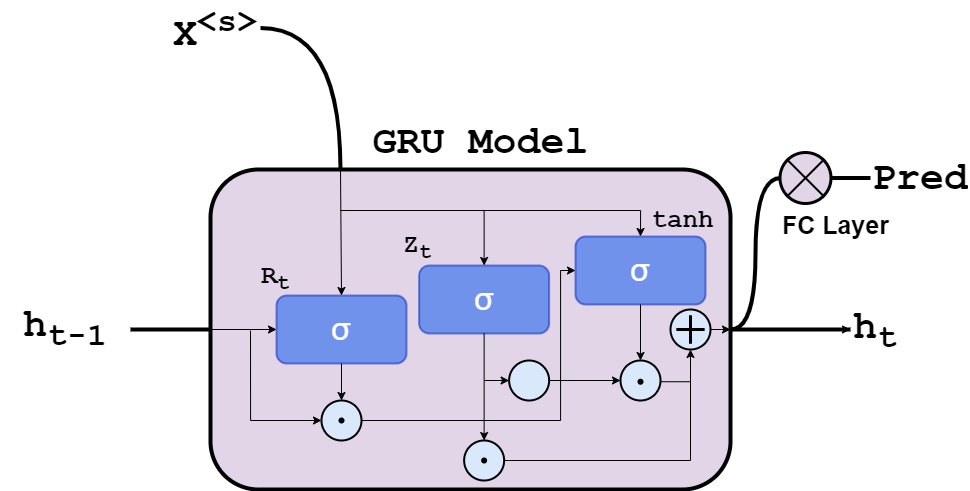

The diagram above was exported from draw.io. Its source (the exported page's mxGraphModel, read from the mxfile embedded in the PNG):
<mxGraphModel dx="1503" dy="882" grid="1" gridSize="10" guides="1" tooltips="1" connect="1" arrows="1" fold="1" page="1" pageScale="1" pageWidth="1100" pageHeight="850" math="0" shadow="0">
  <root>
    <mxCell id="0" />
    <mxCell id="1" parent="0" />
    <mxCell id="AVEdaVqTsH_PwXqT6mUa-11" value="&lt;font style=&quot;font-size: 40px;&quot;&gt;X&lt;sup style=&quot;&quot;&gt;&amp;lt;s&amp;gt;&lt;/sup&gt;&lt;/font&gt;" style="text;html=1;strokeColor=none;fillColor=none;align=center;verticalAlign=middle;whiteSpace=wrap;overflow=hidden;fontSize=16;fontStyle=1;fontFamily=Courier New;labelBorderColor=none;labelBackgroundColor=none;" parent="1" vertex="1">
      <mxGeometry x="180" y="240" width="90" height="55" as="geometry" />
    </mxCell>
    <mxCell id="AVEdaVqTsH_PwXqT6mUa-15" style="edgeStyle=orthogonalEdgeStyle;curved=1;rounded=0;html=1;exitX=1;exitY=0.5;endArrow=none;endFill=0;jettySize=auto;orthogonalLoop=1;strokeWidth=4;fontSize=16;exitDx=0;exitDy=0;labelBorderColor=none;labelBackgroundColor=none;entryX=0.25;entryY=0;entryDx=0;entryDy=0;" parent="1" source="AVEdaVqTsH_PwXqT6mUa-11" edge="1" target="AVEdaVqTsH_PwXqT6mUa-20">
      <mxGeometry relative="1" as="geometry">
        <mxPoint x="480" y="310" as="sourcePoint" />
        <mxPoint x="508" y="410" as="targetPoint" />
      </mxGeometry>
    </mxCell>
    <mxCell id="AVEdaVqTsH_PwXqT6mUa-17" style="edgeStyle=orthogonalEdgeStyle;curved=1;rounded=0;html=1;exitX=1;exitY=0.5;endArrow=none;endFill=0;jettySize=auto;orthogonalLoop=1;strokeWidth=4;fontSize=16;exitDx=0;exitDy=0;entryX=0;entryY=0.5;entryDx=0;entryDy=0;entryPerimeter=0;labelBorderColor=none;labelBackgroundColor=none;" parent="1" source="AVEdaVqTsH_PwXqT6mUa-20" target="AVEdaVqTsH_PwXqT6mUa-71" edge="1">
      <mxGeometry relative="1" as="geometry">
        <mxPoint x="590" y="475" as="sourcePoint" />
        <mxPoint x="670" y="620" as="targetPoint" />
      </mxGeometry>
    </mxCell>
    <mxCell id="AVEdaVqTsH_PwXqT6mUa-20" value="" style="rounded=1;whiteSpace=wrap;html=1;strokeWidth=4;fillColor=#E1D5E7;fontSize=16;labelBorderColor=none;labelBackgroundColor=none;" parent="1" vertex="1">
      <mxGeometry x="220" y="409" width="520" height="320" as="geometry" />
    </mxCell>
    <mxCell id="AVEdaVqTsH_PwXqT6mUa-21" value="" style="edgeStyle=orthogonalEdgeStyle;rounded=0;html=1;jettySize=auto;orthogonalLoop=1;strokeWidth=4;endArrow=none;endFill=0;exitX=0;exitY=0.5;exitDx=0;exitDy=0;entryX=1;entryY=0.5;entryDx=0;entryDy=0;fontSize=16;labelBorderColor=none;labelBackgroundColor=none;" parent="1" source="AVEdaVqTsH_PwXqT6mUa-20" target="AVEdaVqTsH_PwXqT6mUa-23" edge="1">
      <mxGeometry x="204.5" y="180" as="geometry">
        <mxPoint x="480" y="474.63" as="sourcePoint" />
        <mxPoint x="425" y="475" as="targetPoint" />
        <Array as="points" />
      </mxGeometry>
    </mxCell>
    <mxCell id="AVEdaVqTsH_PwXqT6mUa-23" value="&lt;span style=&quot;font-size: 40px;&quot;&gt;h&lt;sub style=&quot;&quot;&gt;t-1&lt;/sub&gt;&lt;/span&gt;" style="text;html=1;strokeColor=none;fillColor=none;align=center;verticalAlign=middle;whiteSpace=wrap;overflow=hidden;fontSize=16;fontStyle=1;fontFamily=Courier New;labelBorderColor=none;labelBackgroundColor=none;" parent="1" vertex="1">
      <mxGeometry x="10" y="522.75" width="130" height="92.5" as="geometry" />
    </mxCell>
    <mxCell id="AVEdaVqTsH_PwXqT6mUa-24" value="" style="edgeStyle=orthogonalEdgeStyle;rounded=0;html=1;jettySize=auto;orthogonalLoop=1;strokeWidth=4;endArrow=none;endFill=0;exitX=0;exitY=0.5;exitDx=0;exitDy=0;entryX=1;entryY=0.5;entryDx=0;entryDy=0;fontSize=16;labelBorderColor=none;labelBackgroundColor=none;" parent="1" source="AVEdaVqTsH_PwXqT6mUa-26" target="AVEdaVqTsH_PwXqT6mUa-20" edge="1">
      <mxGeometry x="204.5" y="180" as="geometry">
        <mxPoint x="610" y="467.5" as="sourcePoint" />
        <mxPoint x="565" y="467.5" as="targetPoint" />
        <Array as="points" />
      </mxGeometry>
    </mxCell>
    <mxCell id="AVEdaVqTsH_PwXqT6mUa-25" value="" style="edgeStyle=orthogonalEdgeStyle;rounded=0;orthogonalLoop=1;jettySize=auto;html=1;exitX=1;exitY=0.5;exitDx=0;exitDy=0;fontSize=16;labelBorderColor=none;labelBackgroundColor=none;entryX=0;entryY=0.5;entryDx=0;entryDy=0;" parent="1" source="AVEdaVqTsH_PwXqT6mUa-20" edge="1" target="AVEdaVqTsH_PwXqT6mUa-26">
      <mxGeometry relative="1" as="geometry">
        <mxPoint x="560" y="467.13" as="sourcePoint" />
        <mxPoint x="790" y="495" as="targetPoint" />
        <Array as="points" />
      </mxGeometry>
    </mxCell>
    <mxCell id="AVEdaVqTsH_PwXqT6mUa-26" value="&lt;span style=&quot;font-size: 40px;&quot;&gt;h&lt;sub style=&quot;&quot;&gt;t&lt;br style=&quot;font-size: 16px;&quot;&gt;&lt;/sub&gt;&lt;/span&gt;" style="text;html=1;strokeColor=none;fillColor=none;align=center;verticalAlign=middle;whiteSpace=wrap;overflow=hidden;fontSize=16;fontStyle=1;fontFamily=Courier New;labelBorderColor=none;labelBackgroundColor=none;" parent="1" vertex="1">
      <mxGeometry x="860" y="541.5" width="50" height="55" as="geometry" />
    </mxCell>
    <mxCell id="AVEdaVqTsH_PwXqT6mUa-27" value="&lt;font style=&quot;font-size: 40px;&quot;&gt;Pred&lt;/font&gt;" style="text;html=1;strokeColor=none;fillColor=none;align=center;verticalAlign=middle;whiteSpace=wrap;overflow=hidden;fontSize=16;fontStyle=1;fontFamily=Courier New;labelBorderColor=none;labelBackgroundColor=none;" parent="1" vertex="1">
      <mxGeometry x="880" y="390" width="100" height="55" as="geometry" />
    </mxCell>
    <mxCell id="AVEdaVqTsH_PwXqT6mUa-35" value="&lt;font style=&quot;font-size: 32px;&quot;&gt;σ&lt;/font&gt;" style="rounded=1;whiteSpace=wrap;html=1;strokeWidth=2;fillColor=#0050ef;strokeColor=#001DBC;fontColor=#ffffff;opacity=50;fontSize=16;labelBorderColor=none;labelBackgroundColor=none;" parent="1" vertex="1">
      <mxGeometry x="286" y="535" width="130" height="68" as="geometry" />
    </mxCell>
    <mxCell id="AVEdaVqTsH_PwXqT6mUa-37" value="" style="edgeStyle=orthogonalEdgeStyle;rounded=0;orthogonalLoop=1;jettySize=auto;html=1;exitX=0;exitY=0.5;exitDx=0;exitDy=0;entryX=0;entryY=0.5;entryDx=0;entryDy=0;strokeWidth=1;fontSize=16;labelBorderColor=none;labelBackgroundColor=none;" parent="1" source="AVEdaVqTsH_PwXqT6mUa-20" target="AVEdaVqTsH_PwXqT6mUa-35" edge="1">
      <mxGeometry relative="1" as="geometry">
        <mxPoint x="518" y="420" as="sourcePoint" />
        <mxPoint x="518" y="495" as="targetPoint" />
        <Array as="points" />
      </mxGeometry>
    </mxCell>
    <mxCell id="AVEdaVqTsH_PwXqT6mUa-38" value="" style="endArrow=classic;html=1;rounded=0;strokeWidth=1;exitX=0.5;exitY=1;exitDx=0;exitDy=0;entryX=0.5;entryY=0;entryDx=0;entryDy=0;entryPerimeter=0;fontSize=16;labelBorderColor=none;labelBackgroundColor=none;" parent="1" source="AVEdaVqTsH_PwXqT6mUa-35" target="AVEdaVqTsH_PwXqT6mUa-39" edge="1">
      <mxGeometry width="50" height="50" relative="1" as="geometry">
        <mxPoint x="530" y="535" as="sourcePoint" />
        <mxPoint x="580" y="480" as="targetPoint" />
      </mxGeometry>
    </mxCell>
    <mxCell id="AVEdaVqTsH_PwXqT6mUa-42" value="&lt;span style=&quot;font-size: 26px;&quot;&gt;R&lt;sub style=&quot;&quot;&gt;t&lt;/sub&gt;&lt;/span&gt;" style="text;html=1;strokeColor=none;fillColor=none;align=center;verticalAlign=middle;whiteSpace=wrap;overflow=hidden;fontSize=16;fontStyle=1;fontFamily=Courier New;labelBorderColor=none;labelBackgroundColor=none;" parent="1" vertex="1">
      <mxGeometry x="270" y="498" width="30" height="33" as="geometry" />
    </mxCell>
    <mxCell id="AVEdaVqTsH_PwXqT6mUa-43" value="&lt;font style=&quot;font-size: 32px;&quot;&gt;σ&lt;/font&gt;" style="rounded=1;whiteSpace=wrap;html=1;strokeWidth=2;fillColor=#0050ef;strokeColor=#001DBC;fontColor=#ffffff;opacity=50;fontSize=16;labelBorderColor=none;labelBackgroundColor=none;" parent="1" vertex="1">
      <mxGeometry x="428.63" y="505" width="130" height="68" as="geometry" />
    </mxCell>
    <mxCell id="AVEdaVqTsH_PwXqT6mUa-44" value="&lt;span style=&quot;font-size: 26px;&quot;&gt;Z&lt;sub style=&quot;&quot;&gt;t&lt;/sub&gt;&lt;/span&gt;" style="text;html=1;strokeColor=none;fillColor=none;align=center;verticalAlign=middle;whiteSpace=wrap;overflow=hidden;fontSize=16;fontStyle=1;fontFamily=Courier New;labelBorderColor=none;labelBackgroundColor=none;" parent="1" vertex="1">
      <mxGeometry x="412.38" y="467.5" width="30" height="33" as="geometry" />
    </mxCell>
    <mxCell id="AVEdaVqTsH_PwXqT6mUa-45" value="" style="edgeStyle=orthogonalEdgeStyle;rounded=0;orthogonalLoop=1;jettySize=auto;html=1;entryX=0.5;entryY=0;entryDx=0;entryDy=0;strokeWidth=1;fontSize=16;labelBorderColor=none;labelBackgroundColor=none;" parent="1" target="AVEdaVqTsH_PwXqT6mUa-43" edge="1">
      <mxGeometry relative="1" as="geometry">
        <mxPoint x="350" y="450" as="sourcePoint" />
        <mxPoint x="518" y="495" as="targetPoint" />
        <Array as="points">
          <mxPoint x="508" y="450" />
          <mxPoint x="584" y="450" />
        </Array>
      </mxGeometry>
    </mxCell>
    <mxCell id="AVEdaVqTsH_PwXqT6mUa-46" value="" style="edgeStyle=orthogonalEdgeStyle;rounded=0;orthogonalLoop=1;jettySize=auto;html=1;strokeWidth=1;entryX=0;entryY=0.5;entryDx=0;entryDy=0;entryPerimeter=0;fontSize=16;labelBorderColor=none;labelBackgroundColor=none;" parent="1" target="AVEdaVqTsH_PwXqT6mUa-39" edge="1">
      <mxGeometry relative="1" as="geometry">
        <mxPoint x="260" y="570" as="sourcePoint" />
        <mxPoint x="280" y="587.5" as="targetPoint" />
        <Array as="points">
          <mxPoint x="260" y="660" />
        </Array>
      </mxGeometry>
    </mxCell>
    <mxCell id="AVEdaVqTsH_PwXqT6mUa-47" value="&lt;font style=&quot;font-size: 32px;&quot;&gt;σ&lt;/font&gt;" style="rounded=1;whiteSpace=wrap;html=1;strokeWidth=2;fillColor=#0050ef;strokeColor=#001DBC;fontColor=#ffffff;opacity=50;fontSize=16;labelBorderColor=none;labelBackgroundColor=none;" parent="1" vertex="1">
      <mxGeometry x="585" y="476" width="130" height="68" as="geometry" />
    </mxCell>
    <mxCell id="AVEdaVqTsH_PwXqT6mUa-48" value="&lt;font style=&quot;font-size: 26px;&quot;&gt;tanh&lt;/font&gt;" style="text;html=1;strokeColor=none;fillColor=none;align=center;verticalAlign=middle;whiteSpace=wrap;overflow=hidden;fontSize=16;fontStyle=1;fontFamily=Courier New;labelBorderColor=none;labelBackgroundColor=none;" parent="1" vertex="1">
      <mxGeometry x="650" y="442.5" width="85" height="33" as="geometry" />
    </mxCell>
    <mxCell id="AVEdaVqTsH_PwXqT6mUa-49" value="" style="edgeStyle=orthogonalEdgeStyle;rounded=0;orthogonalLoop=1;jettySize=auto;html=1;entryX=0.5;entryY=0;entryDx=0;entryDy=0;strokeWidth=1;fontSize=16;labelBorderColor=none;labelBackgroundColor=none;" parent="1" target="AVEdaVqTsH_PwXqT6mUa-47" edge="1">
      <mxGeometry relative="1" as="geometry">
        <mxPoint x="505.3200000000001" y="450" as="sourcePoint" />
        <mxPoint x="596.69" y="485" as="targetPoint" />
        <Array as="points">
          <mxPoint x="650" y="450" />
        </Array>
      </mxGeometry>
    </mxCell>
    <mxCell id="AVEdaVqTsH_PwXqT6mUa-50" value="" style="verticalLabelPosition=bottom;verticalAlign=top;html=1;strokeWidth=2;shape=mxgraph.flowchart.on-page_reference;plain-blue;gradientColor=none;strokeColor=#000000;fontSize=16;labelBorderColor=none;labelBackgroundColor=none;" parent="1" vertex="1">
      <mxGeometry x="473.63" y="680" width="40" height="40" as="geometry" />
    </mxCell>
    <mxCell id="AVEdaVqTsH_PwXqT6mUa-51" value="" style="endArrow=classic;html=1;rounded=0;strokeWidth=1;exitX=0.5;exitY=1;exitDx=0;exitDy=0;entryX=0.5;entryY=0;entryDx=0;entryDy=0;entryPerimeter=0;fontSize=16;labelBorderColor=none;labelBackgroundColor=none;" parent="1" source="AVEdaVqTsH_PwXqT6mUa-43" target="AVEdaVqTsH_PwXqT6mUa-50" edge="1">
      <mxGeometry width="50" height="50" relative="1" as="geometry">
        <mxPoint x="518" y="515" as="sourcePoint" />
        <mxPoint x="518" y="543" as="targetPoint" />
        <Array as="points" />
      </mxGeometry>
    </mxCell>
    <mxCell id="AVEdaVqTsH_PwXqT6mUa-52" value="" style="verticalLabelPosition=bottom;verticalAlign=top;html=1;strokeWidth=2;shape=mxgraph.flowchart.on-page_reference;plain-blue;gradientColor=none;strokeColor=#000000;fontSize=16;labelBorderColor=none;labelBackgroundColor=none;" parent="1" vertex="1">
      <mxGeometry x="630" y="600" width="40" height="40" as="geometry" />
    </mxCell>
    <mxCell id="AVEdaVqTsH_PwXqT6mUa-53" value="" style="endArrow=classic;html=1;rounded=0;strokeWidth=1;exitX=0.5;exitY=1;exitDx=0;exitDy=0;entryX=0.5;entryY=0;entryDx=0;entryDy=0;entryPerimeter=0;fontSize=16;labelBorderColor=none;labelBackgroundColor=none;" parent="1" source="AVEdaVqTsH_PwXqT6mUa-47" target="AVEdaVqTsH_PwXqT6mUa-52" edge="1">
      <mxGeometry width="50" height="50" relative="1" as="geometry">
        <mxPoint x="584" y="515" as="sourcePoint" />
        <mxPoint x="584" y="543" as="targetPoint" />
        <Array as="points" />
      </mxGeometry>
    </mxCell>
    <mxCell id="AVEdaVqTsH_PwXqT6mUa-54" value="" style="verticalLabelPosition=bottom;verticalAlign=top;html=1;strokeWidth=2;shape=mxgraph.flowchart.on-page_reference;plain-blue;gradientColor=none;strokeColor=#000000;fontSize=16;labelBorderColor=none;labelBackgroundColor=none;" parent="1" vertex="1">
      <mxGeometry x="680" y="549" width="40" height="40" as="geometry" />
    </mxCell>
    <mxCell id="AVEdaVqTsH_PwXqT6mUa-55" value="" style="endArrow=classic;html=1;rounded=0;strokeWidth=1;fontSize=16;labelBorderColor=none;labelBackgroundColor=none;entryX=0;entryY=0.5;entryDx=0;entryDy=0;entryPerimeter=0;" parent="1" target="AVEdaVqTsH_PwXqT6mUa-64" edge="1">
      <mxGeometry width="50" height="50" relative="1" as="geometry">
        <mxPoint x="494" y="620" as="sourcePoint" />
        <mxPoint x="574.63" y="675.5" as="targetPoint" />
        <Array as="points" />
      </mxGeometry>
    </mxCell>
    <mxCell id="AVEdaVqTsH_PwXqT6mUa-56" value="" style="endArrow=classic;html=1;rounded=0;strokeWidth=1;entryX=0.5;entryY=1;entryDx=0;entryDy=0;entryPerimeter=0;exitX=1;exitY=0.5;exitDx=0;exitDy=0;exitPerimeter=0;fontSize=16;labelBorderColor=none;labelBackgroundColor=none;" parent="1" source="AVEdaVqTsH_PwXqT6mUa-50" target="AVEdaVqTsH_PwXqT6mUa-54" edge="1">
      <mxGeometry width="50" height="50" relative="1" as="geometry">
        <mxPoint x="594" y="540" as="sourcePoint" />
        <mxPoint x="653" y="540" as="targetPoint" />
        <Array as="points">
          <mxPoint x="700" y="700" />
        </Array>
      </mxGeometry>
    </mxCell>
    <mxCell id="AVEdaVqTsH_PwXqT6mUa-57" value="" style="line;strokeWidth=1;html=1;perimeter=backbonePerimeter;points=[];outlineConnect=0;fontSize=16;labelBorderColor=none;labelBackgroundColor=none;" parent="1" vertex="1">
      <mxGeometry x="670" y="616.25" width="30" height="10" as="geometry" />
    </mxCell>
    <mxCell id="AVEdaVqTsH_PwXqT6mUa-58" value="" style="edgeStyle=orthogonalEdgeStyle;rounded=0;orthogonalLoop=1;jettySize=auto;html=1;strokeWidth=1;entryX=0;entryY=0.5;entryDx=0;entryDy=0;exitX=1;exitY=0.5;exitDx=0;exitDy=0;exitPerimeter=0;fontSize=16;labelBorderColor=none;labelBackgroundColor=none;" parent="1" source="AVEdaVqTsH_PwXqT6mUa-39" target="AVEdaVqTsH_PwXqT6mUa-47" edge="1">
      <mxGeometry relative="1" as="geometry">
        <mxPoint x="470" y="505" as="sourcePoint" />
        <mxPoint x="511" y="551" as="targetPoint" />
        <Array as="points">
          <mxPoint x="570" y="660" />
          <mxPoint x="570" y="510" />
          <mxPoint x="585" y="510" />
        </Array>
      </mxGeometry>
    </mxCell>
    <mxCell id="AVEdaVqTsH_PwXqT6mUa-60" value="" style="endArrow=classic;html=1;rounded=0;entryX=1;entryY=0.5;entryDx=0;entryDy=0;exitX=1;exitY=0.5;exitDx=0;exitDy=0;exitPerimeter=0;fontSize=16;labelBorderColor=none;labelBackgroundColor=none;" parent="1" source="AVEdaVqTsH_PwXqT6mUa-54" target="AVEdaVqTsH_PwXqT6mUa-20" edge="1">
      <mxGeometry width="50" height="50" relative="1" as="geometry">
        <mxPoint x="650" y="490" as="sourcePoint" />
        <mxPoint x="700" y="440" as="targetPoint" />
      </mxGeometry>
    </mxCell>
    <mxCell id="AVEdaVqTsH_PwXqT6mUa-64" value="" style="verticalLabelPosition=bottom;verticalAlign=top;html=1;strokeWidth=2;shape=mxgraph.flowchart.on-page_reference;plain-blue;gradientColor=none;strokeColor=#000000;fontSize=16;labelBorderColor=none;labelBackgroundColor=none;" parent="1" vertex="1">
      <mxGeometry x="518.63" y="600" width="40" height="40" as="geometry" />
    </mxCell>
    <mxCell id="AVEdaVqTsH_PwXqT6mUa-65" value="" style="endArrow=classic;html=1;rounded=0;strokeWidth=1;entryX=0;entryY=0.5;entryDx=0;entryDy=0;entryPerimeter=0;exitX=1;exitY=0.5;exitDx=0;exitDy=0;exitPerimeter=0;fontSize=16;labelBorderColor=none;labelBackgroundColor=none;" parent="1" source="AVEdaVqTsH_PwXqT6mUa-64" target="AVEdaVqTsH_PwXqT6mUa-52" edge="1">
      <mxGeometry width="50" height="50" relative="1" as="geometry">
        <mxPoint x="594" y="540" as="sourcePoint" />
        <mxPoint x="614" y="551" as="targetPoint" />
        <Array as="points" />
      </mxGeometry>
    </mxCell>
    <mxCell id="AVEdaVqTsH_PwXqT6mUa-71" value="&lt;b style=&quot;&quot;&gt;&lt;font style=&quot;font-size: 25px;&quot;&gt;FC Layer&lt;/font&gt;&lt;/b&gt;" style="verticalLabelPosition=bottom;verticalAlign=top;html=1;strokeWidth=4;shape=mxgraph.flowchart.on-page_reference;plain-purple;gradientColor=none;strokeColor=#000000;fontSize=16;labelBorderColor=none;labelBackgroundColor=none;align=left;" parent="1" vertex="1">
      <mxGeometry x="790" y="392.5" width="50" height="50" as="geometry" />
    </mxCell>
    <mxCell id="AVEdaVqTsH_PwXqT6mUa-72" style="edgeStyle=orthogonalEdgeStyle;curved=1;rounded=0;html=1;exitX=1;exitY=0.5;endArrow=none;endFill=0;jettySize=auto;orthogonalLoop=1;strokeWidth=4;fontSize=16;exitDx=0;exitDy=0;entryX=0;entryY=0.5;entryDx=0;entryDy=0;exitPerimeter=0;labelBorderColor=none;labelBackgroundColor=none;" parent="1" source="AVEdaVqTsH_PwXqT6mUa-71" target="AVEdaVqTsH_PwXqT6mUa-27" edge="1">
      <mxGeometry relative="1" as="geometry">
        <mxPoint x="750" y="505" as="sourcePoint" />
        <mxPoint x="800" y="428" as="targetPoint" />
      </mxGeometry>
    </mxCell>
    <mxCell id="AVEdaVqTsH_PwXqT6mUa-83" value="&lt;font style=&quot;font-size: 40px;&quot;&gt;GRU Model&lt;/font&gt;" style="text;html=1;strokeColor=none;fillColor=none;align=center;verticalAlign=middle;whiteSpace=wrap;overflow=hidden;fontSize=16;fontStyle=1;fontFamily=Courier New;labelBorderColor=none;labelBackgroundColor=none;" parent="1" vertex="1">
      <mxGeometry x="371.19" y="354" width="238.81" height="55" as="geometry" />
    </mxCell>
    <mxCell id="AVEdaVqTsH_PwXqT6mUa-84" value="" style="shape=sumEllipse;perimeter=ellipsePerimeter;whiteSpace=wrap;html=1;backgroundOutline=1;fillColor=#E1D5E7;strokeWidth=2;fontSize=16;labelBorderColor=none;labelBackgroundColor=none;" parent="1" vertex="1">
      <mxGeometry x="790" y="392.5" width="50" height="50" as="geometry" />
    </mxCell>
    <mxCell id="AVEdaVqTsH_PwXqT6mUa-39" value="" style="verticalLabelPosition=bottom;verticalAlign=top;html=1;strokeWidth=2;shape=mxgraph.flowchart.on-page_reference;plain-blue;gradientColor=none;strokeColor=#000000;fontSize=16;labelBorderColor=none;labelBackgroundColor=none;" parent="1" vertex="1">
      <mxGeometry x="331" y="640" width="40" height="40" as="geometry" />
    </mxCell>
    <mxCell id="OllvHXaT5NCk03_ejKe--48" value="" style="endArrow=classic;html=1;rounded=0;entryX=0.5;entryY=0;entryDx=0;entryDy=0;exitX=0.25;exitY=0;exitDx=0;exitDy=0;" edge="1" parent="1" source="AVEdaVqTsH_PwXqT6mUa-20" target="AVEdaVqTsH_PwXqT6mUa-35">
      <mxGeometry width="50" height="50" relative="1" as="geometry">
        <mxPoint x="320" y="510" as="sourcePoint" />
        <mxPoint x="370" y="460" as="targetPoint" />
      </mxGeometry>
    </mxCell>
    <mxCell id="OllvHXaT5NCk03_ejKe--49" value="" style="shape=waypoint;sketch=0;fillStyle=solid;size=6;pointerEvents=1;points=[];fillColor=none;resizable=0;rotatable=0;perimeter=centerPerimeter;snapToPoint=1;" vertex="1" parent="1">
      <mxGeometry x="341" y="650" width="20" height="20" as="geometry" />
    </mxCell>
    <mxCell id="OllvHXaT5NCk03_ejKe--50" value="" style="shape=waypoint;sketch=0;fillStyle=solid;size=6;pointerEvents=1;points=[];fillColor=none;resizable=0;rotatable=0;perimeter=centerPerimeter;snapToPoint=1;" vertex="1" parent="1">
      <mxGeometry x="483.63" y="690" width="20" height="20" as="geometry" />
    </mxCell>
    <mxCell id="OllvHXaT5NCk03_ejKe--51" value="" style="shape=waypoint;sketch=0;fillStyle=solid;size=6;pointerEvents=1;points=[];fillColor=none;resizable=0;rotatable=0;perimeter=centerPerimeter;snapToPoint=1;" vertex="1" parent="1">
      <mxGeometry x="640" y="611.25" width="20" height="20" as="geometry" />
    </mxCell>
    <mxCell id="OllvHXaT5NCk03_ejKe--53" value="" style="shape=umlDestroy;whiteSpace=wrap;html=1;strokeWidth=3;targetShapes=umlLifeline;rotation=45;" vertex="1" parent="1">
      <mxGeometry x="690" y="559" width="20" height="20" as="geometry" />
    </mxCell>
  </root>
</mxGraphModel>